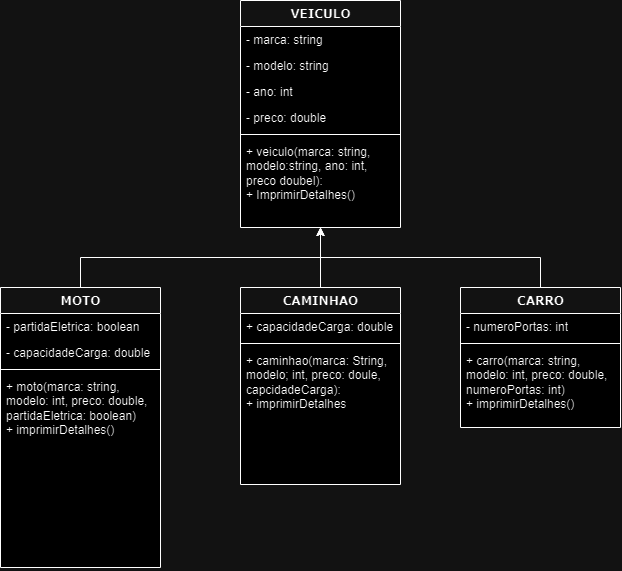

The diagram above was exported from draw.io. Its source (the exported page's mxGraphModel, read from the mxfile embedded in the PNG):
<mxGraphModel dx="1257" dy="669" grid="1" gridSize="10" guides="1" tooltips="1" connect="1" arrows="1" fold="1" page="1" pageScale="1" pageWidth="1100" pageHeight="850" background="none" math="0" shadow="0">
  <root>
    <mxCell id="0" />
    <mxCell id="1" parent="0" />
    <mxCell id="78961159f06e98e8-17" value="VEICULO" style="swimlane;html=1;fontStyle=1;align=center;verticalAlign=top;childLayout=stackLayout;horizontal=1;startSize=26;horizontalStack=0;resizeParent=1;resizeLast=0;collapsible=1;marginBottom=0;swimlaneFillColor=#ffffff;rounded=0;shadow=0;comic=0;labelBackgroundColor=none;strokeWidth=1;fillColor=none;fontFamily=Verdana;fontSize=12" parent="1" vertex="1">
      <mxGeometry x="360" y="70" width="160" height="227" as="geometry" />
    </mxCell>
    <mxCell id="78961159f06e98e8-21" value="- marca: string" style="text;html=1;strokeColor=none;fillColor=none;align=left;verticalAlign=top;spacingLeft=4;spacingRight=4;whiteSpace=wrap;overflow=hidden;rotatable=0;points=[[0,0.5],[1,0.5]];portConstraint=eastwest;" parent="78961159f06e98e8-17" vertex="1">
      <mxGeometry y="26" width="160" height="26" as="geometry" />
    </mxCell>
    <mxCell id="78961159f06e98e8-23" value="- modelo: string&lt;div&gt;&lt;br&gt;&lt;/div&gt;" style="text;html=1;strokeColor=none;fillColor=none;align=left;verticalAlign=top;spacingLeft=4;spacingRight=4;whiteSpace=wrap;overflow=hidden;rotatable=0;points=[[0,0.5],[1,0.5]];portConstraint=eastwest;" parent="78961159f06e98e8-17" vertex="1">
      <mxGeometry y="52" width="160" height="26" as="geometry" />
    </mxCell>
    <mxCell id="78961159f06e98e8-25" value="- ano: int" style="text;html=1;strokeColor=none;fillColor=none;align=left;verticalAlign=top;spacingLeft=4;spacingRight=4;whiteSpace=wrap;overflow=hidden;rotatable=0;points=[[0,0.5],[1,0.5]];portConstraint=eastwest;" parent="78961159f06e98e8-17" vertex="1">
      <mxGeometry y="78" width="160" height="26" as="geometry" />
    </mxCell>
    <mxCell id="78961159f06e98e8-26" value="- preco: double" style="text;html=1;strokeColor=none;fillColor=none;align=left;verticalAlign=top;spacingLeft=4;spacingRight=4;whiteSpace=wrap;overflow=hidden;rotatable=0;points=[[0,0.5],[1,0.5]];portConstraint=eastwest;" parent="78961159f06e98e8-17" vertex="1">
      <mxGeometry y="104" width="160" height="26" as="geometry" />
    </mxCell>
    <mxCell id="78961159f06e98e8-19" value="" style="line;html=1;strokeWidth=1;fillColor=none;align=left;verticalAlign=middle;spacingTop=-1;spacingLeft=3;spacingRight=3;rotatable=0;labelPosition=right;points=[];portConstraint=eastwest;" parent="78961159f06e98e8-17" vertex="1">
      <mxGeometry y="130" width="160" height="8" as="geometry" />
    </mxCell>
    <mxCell id="78961159f06e98e8-20" value="+ veiculo(marca: string, modelo:string, ano: int, preco doubel):&amp;nbsp;&lt;div&gt;+ ImprimirDetalhes()&lt;/div&gt;" style="text;html=1;strokeColor=none;fillColor=none;align=left;verticalAlign=top;spacingLeft=4;spacingRight=4;whiteSpace=wrap;overflow=hidden;rotatable=0;points=[[0,0.5],[1,0.5]];portConstraint=eastwest;" parent="78961159f06e98e8-17" vertex="1">
      <mxGeometry y="138" width="160" height="72" as="geometry" />
    </mxCell>
    <mxCell id="2mtNuh7dWA5nDV8zOTp4-13" style="edgeStyle=orthogonalEdgeStyle;rounded=0;orthogonalLoop=1;jettySize=auto;html=1;exitX=0.5;exitY=0;exitDx=0;exitDy=0;" edge="1" parent="1" source="78961159f06e98e8-30" target="78961159f06e98e8-17">
      <mxGeometry relative="1" as="geometry" />
    </mxCell>
    <mxCell id="78961159f06e98e8-30" value="MOTO" style="swimlane;html=1;fontStyle=1;align=center;verticalAlign=top;childLayout=stackLayout;horizontal=1;startSize=26;horizontalStack=0;resizeParent=1;resizeLast=0;collapsible=1;marginBottom=0;swimlaneFillColor=#ffffff;rounded=0;shadow=0;comic=0;labelBackgroundColor=none;strokeWidth=1;fillColor=none;fontFamily=Verdana;fontSize=12" parent="1" vertex="1">
      <mxGeometry x="120" y="357" width="160" height="280" as="geometry" />
    </mxCell>
    <mxCell id="78961159f06e98e8-31" value="- partidaEletrica: boolean" style="text;html=1;strokeColor=none;fillColor=none;align=left;verticalAlign=top;spacingLeft=4;spacingRight=4;whiteSpace=wrap;overflow=hidden;rotatable=0;points=[[0,0.5],[1,0.5]];portConstraint=eastwest;" parent="78961159f06e98e8-30" vertex="1">
      <mxGeometry y="26" width="160" height="26" as="geometry" />
    </mxCell>
    <mxCell id="78961159f06e98e8-32" value="- capacidadeCarga: double" style="text;html=1;strokeColor=none;fillColor=none;align=left;verticalAlign=top;spacingLeft=4;spacingRight=4;whiteSpace=wrap;overflow=hidden;rotatable=0;points=[[0,0.5],[1,0.5]];portConstraint=eastwest;" parent="78961159f06e98e8-30" vertex="1">
      <mxGeometry y="52" width="160" height="26" as="geometry" />
    </mxCell>
    <mxCell id="78961159f06e98e8-38" value="" style="line;html=1;strokeWidth=1;fillColor=none;align=left;verticalAlign=middle;spacingTop=-1;spacingLeft=3;spacingRight=3;rotatable=0;labelPosition=right;points=[];portConstraint=eastwest;" parent="78961159f06e98e8-30" vertex="1">
      <mxGeometry y="78" width="160" height="8" as="geometry" />
    </mxCell>
    <mxCell id="78961159f06e98e8-39" value="+ moto(marca: string, modelo: int, preco: double, partidaEletrica: boolean)&amp;nbsp;&lt;div&gt;+ imprimirDetalhes()&lt;/div&gt;" style="text;html=1;strokeColor=none;fillColor=none;align=left;verticalAlign=top;spacingLeft=4;spacingRight=4;whiteSpace=wrap;overflow=hidden;rotatable=0;points=[[0,0.5],[1,0.5]];portConstraint=eastwest;" parent="78961159f06e98e8-30" vertex="1">
      <mxGeometry y="86" width="160" height="194" as="geometry" />
    </mxCell>
    <mxCell id="2mtNuh7dWA5nDV8zOTp4-14" style="edgeStyle=orthogonalEdgeStyle;rounded=0;orthogonalLoop=1;jettySize=auto;html=1;exitX=0.5;exitY=0;exitDx=0;exitDy=0;" edge="1" parent="1" source="78961159f06e98e8-43" target="78961159f06e98e8-17">
      <mxGeometry relative="1" as="geometry" />
    </mxCell>
    <mxCell id="78961159f06e98e8-43" value="CAMINHAO" style="swimlane;html=1;fontStyle=1;align=center;verticalAlign=top;childLayout=stackLayout;horizontal=1;startSize=26;horizontalStack=0;resizeParent=1;resizeLast=0;collapsible=1;marginBottom=0;swimlaneFillColor=#ffffff;rounded=0;shadow=0;comic=0;labelBackgroundColor=none;strokeWidth=1;fillColor=none;fontFamily=Verdana;fontSize=12" parent="1" vertex="1">
      <mxGeometry x="360" y="357" width="160" height="197" as="geometry" />
    </mxCell>
    <mxCell id="78961159f06e98e8-49" value="+ capacidadeCarga: double" style="text;html=1;strokeColor=none;fillColor=none;align=left;verticalAlign=top;spacingLeft=4;spacingRight=4;whiteSpace=wrap;overflow=hidden;rotatable=0;points=[[0,0.5],[1,0.5]];portConstraint=eastwest;" parent="78961159f06e98e8-43" vertex="1">
      <mxGeometry y="26" width="160" height="26" as="geometry" />
    </mxCell>
    <mxCell id="78961159f06e98e8-51" value="" style="line;html=1;strokeWidth=1;fillColor=none;align=left;verticalAlign=middle;spacingTop=-1;spacingLeft=3;spacingRight=3;rotatable=0;labelPosition=right;points=[];portConstraint=eastwest;" parent="78961159f06e98e8-43" vertex="1">
      <mxGeometry y="52" width="160" height="8" as="geometry" />
    </mxCell>
    <mxCell id="78961159f06e98e8-52" value="+ caminhao(marca: String, modelo; int, preco: doule, capcidadeCarga):&lt;div&gt;+ imprimirDetalhes&lt;/div&gt;" style="text;html=1;strokeColor=none;fillColor=none;align=left;verticalAlign=top;spacingLeft=4;spacingRight=4;whiteSpace=wrap;overflow=hidden;rotatable=0;points=[[0,0.5],[1,0.5]];portConstraint=eastwest;" parent="78961159f06e98e8-43" vertex="1">
      <mxGeometry y="60" width="160" height="130" as="geometry" />
    </mxCell>
    <mxCell id="2mtNuh7dWA5nDV8zOTp4-15" style="edgeStyle=orthogonalEdgeStyle;rounded=0;orthogonalLoop=1;jettySize=auto;html=1;exitX=0.5;exitY=0;exitDx=0;exitDy=0;" edge="1" parent="1" source="2mtNuh7dWA5nDV8zOTp4-1" target="78961159f06e98e8-17">
      <mxGeometry relative="1" as="geometry" />
    </mxCell>
    <mxCell id="2mtNuh7dWA5nDV8zOTp4-1" value="CARRO" style="swimlane;html=1;fontStyle=1;align=center;verticalAlign=top;childLayout=stackLayout;horizontal=1;startSize=26;horizontalStack=0;resizeParent=1;resizeLast=0;collapsible=1;marginBottom=0;swimlaneFillColor=#ffffff;rounded=0;shadow=0;comic=0;labelBackgroundColor=none;strokeWidth=1;fillColor=none;fontFamily=Verdana;fontSize=12" vertex="1" parent="1">
      <mxGeometry x="580" y="357" width="160" height="140" as="geometry" />
    </mxCell>
    <mxCell id="2mtNuh7dWA5nDV8zOTp4-5" value="- numeroPortas: int" style="text;html=1;strokeColor=none;fillColor=none;align=left;verticalAlign=top;spacingLeft=4;spacingRight=4;whiteSpace=wrap;overflow=hidden;rotatable=0;points=[[0,0.5],[1,0.5]];portConstraint=eastwest;" vertex="1" parent="2mtNuh7dWA5nDV8zOTp4-1">
      <mxGeometry y="26" width="160" height="26" as="geometry" />
    </mxCell>
    <mxCell id="2mtNuh7dWA5nDV8zOTp4-7" value="" style="line;html=1;strokeWidth=1;fillColor=none;align=left;verticalAlign=middle;spacingTop=-1;spacingLeft=3;spacingRight=3;rotatable=0;labelPosition=right;points=[];portConstraint=eastwest;" vertex="1" parent="2mtNuh7dWA5nDV8zOTp4-1">
      <mxGeometry y="52" width="160" height="8" as="geometry" />
    </mxCell>
    <mxCell id="2mtNuh7dWA5nDV8zOTp4-8" value="+ carro(marca: string, modelo: int, preco: double, numeroPortas: int)&lt;div&gt;+ imprimirDetalhes()&lt;/div&gt;" style="text;html=1;strokeColor=none;fillColor=none;align=left;verticalAlign=top;spacingLeft=4;spacingRight=4;whiteSpace=wrap;overflow=hidden;rotatable=0;points=[[0,0.5],[1,0.5]];portConstraint=eastwest;" vertex="1" parent="2mtNuh7dWA5nDV8zOTp4-1">
      <mxGeometry y="60" width="160" height="70" as="geometry" />
    </mxCell>
  </root>
</mxGraphModel>